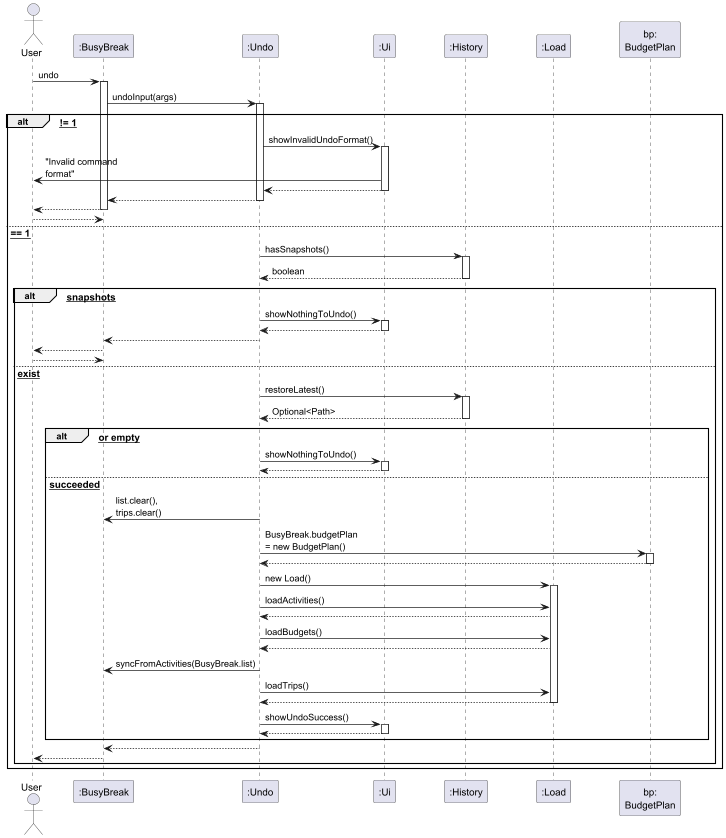

The diagram above was rendered by PlantUML. Its source (embedded in the PNG):
@startuml UndoCommandSequenceDiagram
skinparam hyperlinkColor Black
skinparam hyperlinkUnderline false
skinparam maxMessageSize 120
skinparam GroupPadding 14
skinparam SequenceGroupFontSize 14
skinparam ParticipantPadding 30

actor User
participant ":BusyBreak" as BB
participant ":Undo" as Undo
participant ":Ui" as Ui
participant ":History" as History
participant ":Load" as Load
participant "bp:\nBudgetPlan" as BP

User -> BB: undo
activate BB

BB -> Undo: undoInput(args)
activate Undo

alt [args.length != 1]
  Undo -> Ui: showInvalidUndoFormat()
  activate Ui
  Ui -> User: "Invalid command format"
  Ui --> Undo
  deactivate Ui

  Undo --> BB
  deactivate Undo
  BB --> User
  deactivate BB
  return

else [args.length == 1]
  Undo -> History: hasSnapshots()
  activate History
  History --> Undo: boolean
  deactivate History

  alt [no snapshots]
    Undo -> Ui: showNothingToUndo()
    activate Ui
    Ui --> Undo
    deactivate Ui

    Undo --> BB
    deactivate Undo
    BB --> User
    deactivate BB
    return

  else [snapshots exist]
    Undo -> History: restoreLatest()
    activate History
    History --> Undo: Optional<Path>
    deactivate History

    alt [failed or empty]
      Undo -> Ui: showNothingToUndo()
      activate Ui
      Ui --> Undo
      deactivate Ui

    else [succeeded]
      Undo -> BB: list.clear(), trips.clear()

      Undo -> BP ++: BusyBreak.budgetPlan = new BudgetPlan()
      BP --> Undo
      deactivate BP

      Undo -> Load ++: new Load()
      Undo -> Load: loadActivities()
      Load --> Undo
      Undo -> Load: loadBudgets()
      Load --> Undo
      Undo -> BB: syncFromActivities(BusyBreak.list)
      Undo -> Load: loadTrips()
      Load --> Undo
      deactivate Load

      Undo -> Ui ++: showUndoSuccess()
      Ui --> Undo
      deactivate Ui
    end

    Undo --> BB
    deactivate Undo
    BB --> User
    deactivate BB
  end
end
@enduml